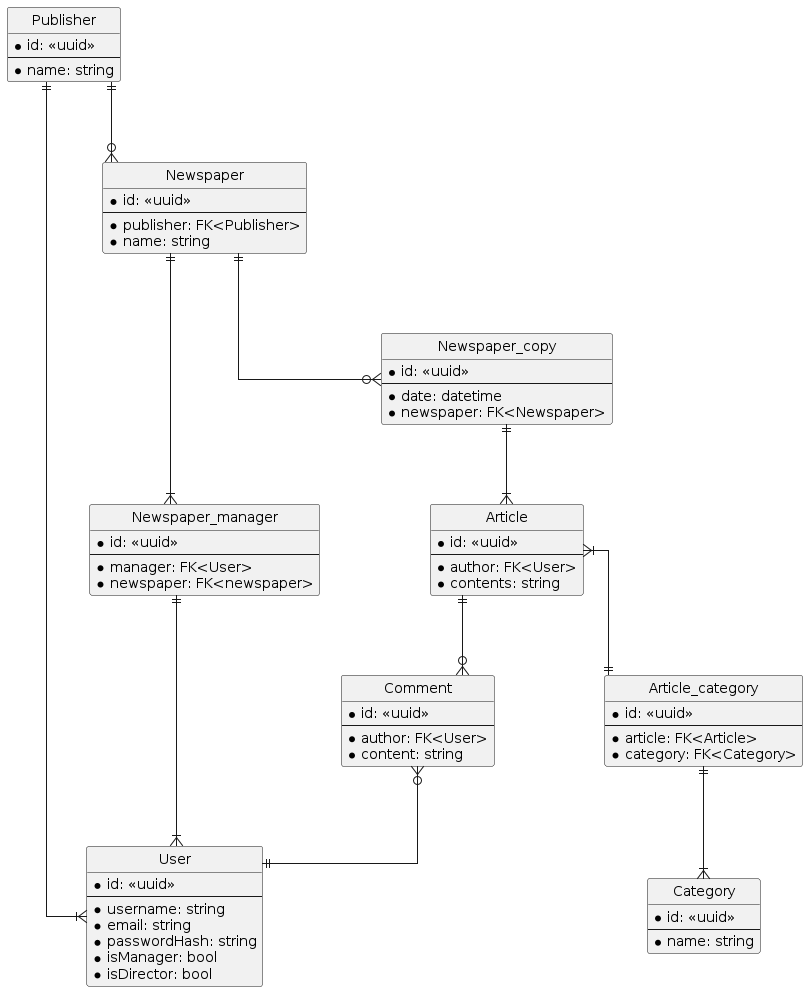

The diagram above was rendered by PlantUML. Its source (embedded in the PNG):
@startuml project_name

' visual style
hide circle

' straight lines
skinparam Linetype ortho
skinparam Nodesep 110
skinparam Ranksep 80


entity User {
    * id: <<uuid>>
    ---
    * username: string
    * email: string
    * passwordHash: string
    * isManager: bool
    * isDirector: bool
}

entity Newspaper { 
    * id: <<uuid>>
    ---
    * publisher: FK<Publisher>
    * name: string
}

entity Article { 
    * id: <<uuid>>
    ---
    * author: FK<User>
    * contents: string
}

entity Publisher { 
    * id: <<uuid>>
    ---
    * name: string
}

entity Comment {
    * id: <<uuid>>
    ---
    * author: FK<User>
    * content: string
}

entity Category {
    * id: <<uuid>>
    ---
    * name: string
}

entity Newspaper_manager {
    * id: <<uuid>>
    ---
    * manager: FK<User>
    * newspaper: FK<newspaper>
}

entity Newspaper_copy { 
    * id: <<uuid>>
    ---
    * date: datetime
    * newspaper: FK<Newspaper>
}


entity Article_category { 
    * id: <<uuid>>
    ---
    * article: FK<Article>
    * category: FK<Category>
}

Publisher ||--o{ Newspaper
Publisher ||--|{ User
Newspaper ||--o{ Newspaper_copy
Newspaper ||--|{ Newspaper_manager
Newspaper_manager ||--|{ User
Newspaper_copy ||--|{ Article
Article }|--|| Article_category
Article_category ||--|{ Category
Article ||--o{ Comment
Comment }o--|| User

@enduml